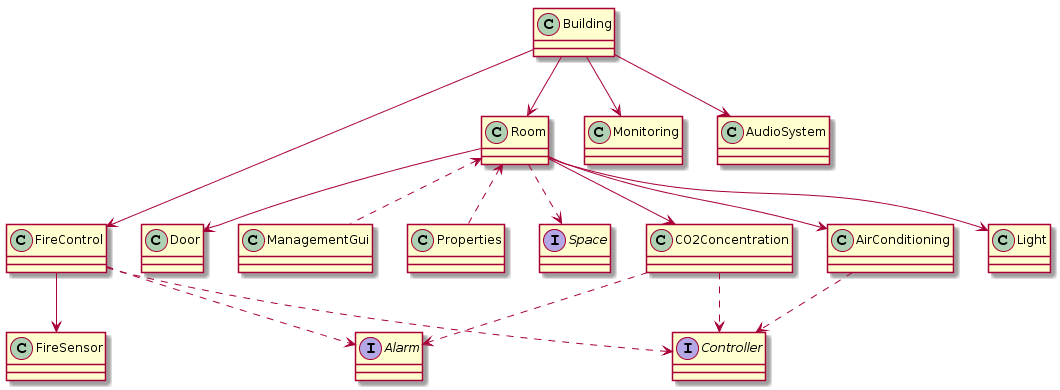

The diagram above was rendered by PlantUML. Its source (embedded in the PNG):
@startuml
class Building
class Room
class CO2Concentration
class Light
class Door
class AirConditioning
class Monitoring
class FireControl
class FireSensor
class ManagementGui
class Properties
class AudioSystem
interface Space
interface Controller
interface Alarm

Building --> Room
Building --> Monitoring
Building --> FireControl
Building --> AudioSystem
Room --> CO2Concentration
Room --> Light
Room --> AirConditioning
Room --> Door
Room ..> Space
CO2Concentration ..> Alarm
CO2Concentration ..> Controller
AirConditioning ..> Controller
FireControl ..> Alarm
FireControl ..> Controller
FireControl --> FireSensor
Room <.. ManagementGui
Room <.. Properties
@enduml